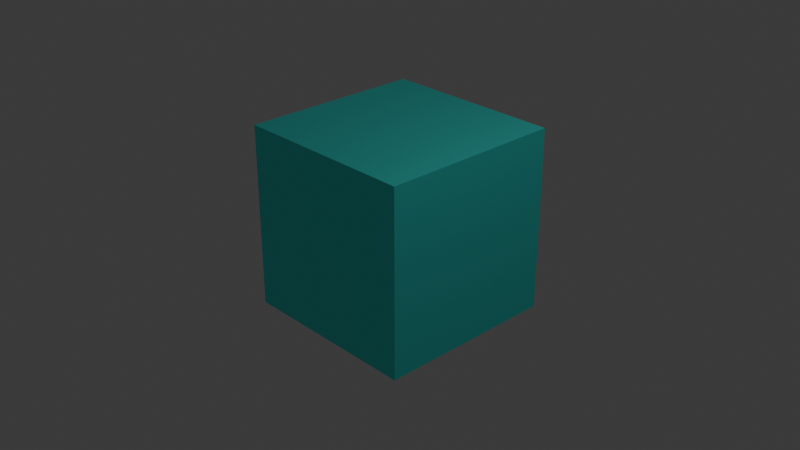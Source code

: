 # Source: project.blend  (saved by Blender 5.0.118; exported with 4.5.12 LTS)
import bpy
from mathutils import Matrix  # noqa: F401  (used for matrix-valued properties, if any)

bpy.ops.wm.read_factory_settings(use_empty=True)
scene = bpy.context.scene
scene.name = 'Scene'

# ---- collections
col_collection = bpy.data.collections.new('Collection'); scene.collection.children.link(col_collection)

# ---- materials (node trees are filled in below, after node groups)
mat_material_002 = bpy.data.materials.new('Material.002')
mat_material_002.alpha_threshold = 0.0
mat_material_002.use_backface_culling_lightprobe_volume = False
mat_material_002.roughness = 0.5
mat_material_002.line_color = (0.0, 0.0, 0.0, 1.0)

# ---- material node trees
mat_material_002.use_nodes = True; mat_material_002.node_tree.nodes.clear()
_N = mat_material_002.node_tree.nodes; _L = mat_material_002.node_tree.links
n0 = _N.new('ShaderNodeOutputMaterial'); n0.name = 'Material Output'; n0.location = (200, 100)
n1 = _N.new('ShaderNodeBsdfPrincipled'); n1.name = 'Principled BSDF'; n1.location = (-200, 100)
n1.inputs[1].default_value = 1.2
n2 = _N.new('ShaderNodeBrightContrast'); n2.name = 'Brightness/Contrast'; n2.location = (-390, 60)
n2.inputs[0].default_value = (0.0879, 1.0, 0.9194, 1.0)
_L.new(n1.outputs[0], n0.inputs[0])
_L.new(n2.outputs[0], n1.inputs[0])
n0.is_active_output = True

# ---- world
world_world = bpy.data.worlds.new('World'); scene.world = world_world
world_world.use_nodes = True; world_world.node_tree.nodes.clear()
_N = world_world.node_tree.nodes; _L = world_world.node_tree.links
n0 = _N.new('ShaderNodeOutputWorld'); n0.name = 'World Output'; n0.location = (200, 100)
n1 = _N.new('ShaderNodeBackground'); n1.name = 'Background'; n1.location = (-200, 100)
n1.inputs[0].default_value = (0.05088, 0.05088, 0.05088, 1.0)
_L.new(n1.outputs[0], n0.inputs[0])
n0.is_active_output = True
world_world.color = (0.05088, 0.05088, 0.05088)
world_world.sun_shadow_jitter_overblur = 0.0

# ---- cameras
cam_camera = bpy.data.cameras.new('Camera')
cam_camera.clip_end = 100.0
cam_camera.ortho_scale = 7.314

# ---- lights
light_light = bpy.data.lights.new('Light', 'POINT')
light_light.energy = 1000.0
light_light.shadow_soft_size = 0.1

# ---- meshes
me_cube = bpy.data.meshes.new('Cube')
me_cube.from_pydata([(1.0, 1.0, 1.0), (1.0, 1.0, -1.0), (1.0, -1.0, 1.0), (1.0, -1.0, -1.0), (-1.0, 1.0, 1.0), (-1.0, 1.0, -1.0), (-1.0, -1.0, 1.0), (-1.0, -1.0, -1.0)], [], [(0, 4, 6, 2), (3, 2, 6, 7), (7, 6, 4, 5), (5, 1, 3, 7), (1, 0, 2, 3), (5, 4, 0, 1)])
_uv = me_cube.uv_layers.new(name='UVMap')
_uv.uv.foreach_set('vector', [0.625, 0.5, 0.875, 0.5, 0.875, 0.75, 0.625, 0.75, 0.375, 0.75, 0.625, 0.75, 0.625, 1.0, 0.375, 1.0, 0.375, 0.0, 0.625, 0.0, 0.625, 0.25, 0.375, 0.25, 0.125, 0.5, 0.375, 0.5, 0.375, 0.75, 0.125, 0.75, 0.375, 0.5, 0.625, 0.5, 0.625, 0.75, 0.375, 0.75, 0.375, 0.25, 0.625, 0.25, 0.625, 0.5, 0.375, 0.5])
me_cube.materials.append(mat_material_002)
me_cube.use_mirror_vertex_groups = False
me_cube.update()

# ---- objects
ob_cube = bpy.data.objects.new('Cube', me_cube)
ob_light = bpy.data.objects.new('Light', light_light)
ob_camera = bpy.data.objects.new('Camera', cam_camera)

# ---- transforms, parenting, visibility, modifiers, constraints
ob_cube.location = (0.0, 0.0, 0.0)
ob_cube.lock_rotations_4d = False
ob_cube.empty_display_type = 'ARROWS'
ob_cube.lineart.crease_threshold = 0.0
ob_light.location = (4.076, 1.005, 5.904)
ob_light.rotation_euler = (0.6503, 0.05522, 1.866)
ob_light.lock_rotations_4d = False
ob_light.empty_display_type = 'ARROWS'
ob_light.color = (0.0, 0.0, 0.0, 0.0)
ob_light.lineart.crease_threshold = 0.0
ob_camera.location = (7.359, -6.926, 4.958)
ob_camera.rotation_euler = (1.109, 0.0, 0.8149)
ob_camera.lock_rotations_4d = False
ob_camera.empty_display_type = 'ARROWS'
ob_camera.color = (0.0, 0.0, 0.0, 0.0)
ob_camera.display_type = 'WIRE'
ob_camera.lineart.crease_threshold = 0.0

# ---- collection membership
col_collection.objects.link(ob_cube)
col_collection.objects.link(ob_light)
col_collection.objects.link(ob_camera)

# ---- scene / render settings (as saved in the file)
scene.camera = ob_camera
scene.frame_start = 1; scene.frame_end = 250; scene.frame_set(1)
scene.render.engine = 'BLENDER_EEVEE_NEXT'
scene.render.bake_bias = 0.0
scene.render.bake_samples = 0
scene.cycles.sampling_pattern = 'TABULATED_SOBOL'
scene.eevee.use_volume_custom_range = False
bpy.context.view_layer.update()
